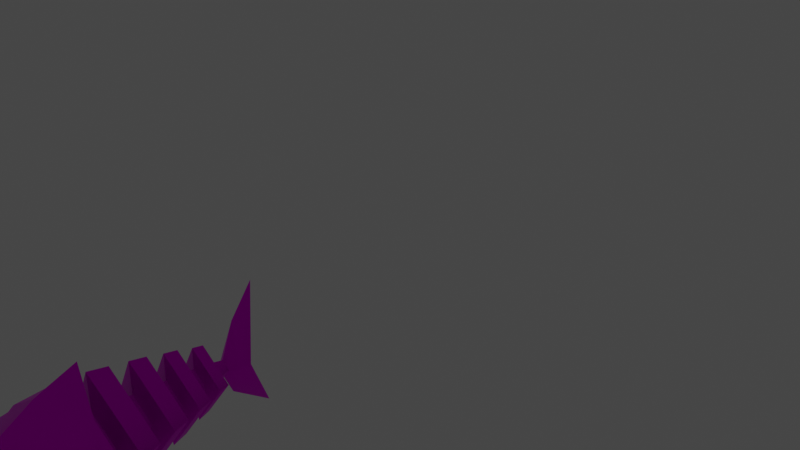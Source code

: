 # Source: TitleFishLP.blend  (saved by Blender 3.3.6; exported with 4.5.12 LTS)
import bpy
from mathutils import Matrix  # noqa: F401  (used for matrix-valued properties, if any)

bpy.ops.wm.read_factory_settings(use_empty=True)
scene = bpy.context.scene
scene.name = 'Scene'

# ---- collections
col_collection = bpy.data.collections.new('Collection'); scene.collection.children.link(col_collection)

# ---- images (referenced by path relative to the original .blend; pixels are not part of the script)
import os
ASSET_DIR = os.environ.get("B2B_ASSET_DIR", "")  # directory of the original .blend (textures are referenced by path, not embedded)
HERE = os.path.dirname(os.path.abspath(__file__))  # packed textures are extracted next to this script under _unpacked/

def load_image(name, relpath, width, height, colorspace="sRGB"):
    """Load a texture the original file referenced (path relative to the .blend, or extracted next to this script)."""
    p = next((c for c in (os.path.join(HERE, relpath), os.path.join(ASSET_DIR, relpath)) if relpath and os.path.exists(c)), "")
    if p:
        img = bpy.data.images.load(p, check_existing=True)
        img.name = name
    else:  # same state as the original file: an image datablock whose file is absent (Cycles renders it pink)
        img = bpy.data.images.new(name, width, height)
        img.source = "FILE"
        img.filepath = "//" + (relpath or name)
    img.colorspace_settings.name = colorspace
    return img
img_fish_dif = load_image('Fish_DIF', 'Fish_NRM.png', 1024, 1024, 'sRGB')

# ---- materials (node trees are filled in below, after node groups)
mat_material_002 = bpy.data.materials.new('Material.002')
mat_material_003 = bpy.data.materials.new('Material.003')
mat_material_004 = bpy.data.materials.new('Material.004')
mat_material_005 = bpy.data.materials.new('Material.005')

# ---- material node trees
mat_material_002.use_nodes = True; mat_material_002.node_tree.nodes.clear()
_N = mat_material_002.node_tree.nodes; _L = mat_material_002.node_tree.links
n0 = _N.new('ShaderNodeBsdfPrincipled'); n0.name = 'Principled BSDF'; n0.location = (-395, 168)
n0.distribution = 'GGX'
n0.subsurface_method = 'BURLEY'
n0.inputs[1].default_value = 0.5
n0.inputs[2].default_value = 0.5727
n0.inputs[3].default_value = 1.45
n0.inputs[27].default_value = (0.0, 0.0, 0.0, 1.0)
n0.inputs[28].default_value = 1.0
n1 = _N.new('ShaderNodeValToRGB'); n1.name = 'ColorRamp'; n1.location = (-744, 68)
while len(n1.color_ramp.elements) > 1: n1.color_ramp.elements.remove(n1.color_ramp.elements[-1])
n1.color_ramp.elements[0].position = 0.0; n1.color_ramp.elements[0].color = (0.0, 0.0, 0.0, 1.0)
_e = n1.color_ramp.elements.new(1.0); _e.color = (0.6062, 0.6062, 0.6062, 1.0)
n2 = _N.new('ShaderNodeValToRGB'); n2.name = 'ColorRamp.001'; n2.location = (98, 30)
while len(n2.color_ramp.elements) > 1: n2.color_ramp.elements.remove(n2.color_ramp.elements[-1])
n2.color_ramp.elements[0].position = 0.3386; n2.color_ramp.elements[0].color = (0.2082, 0.03189, 0.0, 1.0)
_e = n2.color_ramp.elements.new(1.0); _e.color = (0.5154, 0.3046, 0.09384, 1.0)
n3 = _N.new('ShaderNodeTexNoise'); n3.name = 'Noise Texture'; n3.location = (-972, 41)
n3.inputs[2].default_value = 8.0
n4 = _N.new('ShaderNodeTexNoise'); n4.name = 'Noise Texture.001'; n4.location = (-129, 2)
n4.inputs[2].default_value = 14.4
n5 = _N.new('ShaderNodeTexNoise'); n5.name = 'Noise Texture.002'; n5.location = (278, 431)
n5.inputs[2].default_value = 3.8
n6 = _N.new('ShaderNodeBsdfPrincipled'); n6.name = 'Principled BSDF.001'; n6.location = (447, 130)
n6.distribution = 'GGX'
n6.subsurface_method = 'BURLEY'
n6.inputs[2].default_value = 0.5455
n6.inputs[3].default_value = 1.45
n6.inputs[27].default_value = (0.0, 0.0, 0.0, 1.0)
n6.inputs[28].default_value = 1.0
n7 = _N.new('ShaderNodeValToRGB'); n7.name = 'ColorRamp.002'; n7.location = (526, 471)
while len(n7.color_ramp.elements) > 1: n7.color_ramp.elements.remove(n7.color_ramp.elements[-1])
n7.color_ramp.elements[0].position = 0.4932; n7.color_ramp.elements[0].color = (0.0, 0.0, 0.0, 1.0)
_e = n7.color_ramp.elements.new(0.7727); _e.color = (1.0, 1.0, 1.0, 1.0)
n8 = _N.new('ShaderNodeTexNoise'); n8.name = 'Noise Texture.003'; n8.location = (-79, -369)
n8.inputs[2].default_value = 6.6
n8.inputs[3].default_value = 5.2
n9 = _N.new('ShaderNodeBump'); n9.name = 'Bump'; n9.location = (175, -276)
n9.inputs[1].default_value = 1.0
n9.inputs[2].default_value = 1.0
n10 = _N.new('ShaderNodeOutputMaterial'); n10.name = 'Material Output'; n10.location = (997, 289)
n11 = _N.new('ShaderNodeTexImage'); n11.name = 'Image Texture'; n11.location = (-911, 514)
n11.image = img_fish_dif
n12 = _N.new('ShaderNodeMixShader'); n12.name = 'Mix Shader'; n12.location = (810, 263)
_L.new(n1.outputs[0], n0.inputs[0])
_L.new(n2.outputs[0], n6.inputs[0])
_L.new(n3.outputs[1], n1.inputs[0])
_L.new(n4.outputs[1], n2.inputs[0])
_L.new(n5.outputs[0], n7.inputs[0])
_L.new(n8.outputs[0], n9.inputs[3])
_L.new(n9.outputs[0], n6.inputs[5])
_L.new(n0.outputs[0], n12.inputs[1])
_L.new(n12.outputs[0], n10.inputs[0])
_L.new(n6.outputs[0], n12.inputs[2])
_L.new(n7.outputs[0], n12.inputs[0])
n10.is_active_output = True
mat_material_003.use_nodes = True; mat_material_003.node_tree.nodes.clear()
_N = mat_material_003.node_tree.nodes; _L = mat_material_003.node_tree.links
n0 = _N.new('ShaderNodeOutputMaterial'); n0.name = 'Material Output'; n0.location = (300, 300)
n1 = _N.new('ShaderNodeBsdfPrincipled'); n1.name = 'Principled BSDF'; n1.location = (10, 300)
n1.distribution = 'GGX'
n1.subsurface_method = 'BURLEY'
n1.inputs[0].default_value = (0.4262, 0.8, 0.0, 1.0)
n1.inputs[3].default_value = 1.45
n1.inputs[27].default_value = (0.6682, 1.0, 0.0, 1.0)
n1.inputs[28].default_value = 1.0
n2 = _N.new('ShaderNodeTexImage'); n2.name = 'Image Texture'; n2.location = (-911, 514)
n2.image = img_fish_dif
_L.new(n1.outputs[0], n0.inputs[0])
n0.is_active_output = True
mat_material_004.use_nodes = True; mat_material_004.node_tree.nodes.clear()
_N = mat_material_004.node_tree.nodes; _L = mat_material_004.node_tree.links
n0 = _N.new('ShaderNodeOutputMaterial'); n0.name = 'Material Output'; n0.location = (300, 300)
n1 = _N.new('ShaderNodeBsdfPrincipled'); n1.name = 'Principled BSDF'; n1.location = (10, 300)
n1.distribution = 'GGX'
n1.subsurface_method = 'BURLEY'
n1.inputs[0].default_value = (0.0, 0.0, 0.0, 1.0)
n1.inputs[2].default_value = 1.0
n1.inputs[3].default_value = 1.45
n1.inputs[27].default_value = (0.0, 0.0, 0.0, 1.0)
n1.inputs[28].default_value = 1.0
n2 = _N.new('ShaderNodeTexImage'); n2.name = 'Image Texture'; n2.location = (-911, 514)
n2.image = img_fish_dif
_L.new(n1.outputs[0], n0.inputs[0])
n0.is_active_output = True
mat_material_005.use_nodes = True; mat_material_005.node_tree.nodes.clear()
_N = mat_material_005.node_tree.nodes; _L = mat_material_005.node_tree.links
n0 = _N.new('ShaderNodeOutputMaterial'); n0.name = 'Material Output'; n0.location = (300, 300)
n1 = _N.new('ShaderNodeBsdfPrincipled'); n1.name = 'Principled BSDF'; n1.location = (10, 300)
n1.distribution = 'GGX'
n1.subsurface_method = 'BURLEY'
n1.inputs[1].default_value = 1.0
n1.inputs[3].default_value = 1.45
n1.inputs[27].default_value = (0.0, 0.0, 0.0, 1.0)
n1.inputs[28].default_value = 1.0
n2 = _N.new('ShaderNodeTexImage'); n2.name = 'Image Texture'; n2.location = (-396, 230)
n2.image = img_fish_dif
_L.new(n1.outputs[0], n0.inputs[0])
_L.new(n2.outputs[0], n1.inputs[0])
n0.is_active_output = True

# ---- world
world_world = bpy.data.worlds.new('World'); scene.world = world_world
world_world.use_nodes = True; world_world.node_tree.nodes.clear()
_N = world_world.node_tree.nodes; _L = world_world.node_tree.links
n0 = _N.new('ShaderNodeOutputWorld'); n0.name = 'World Output'; n0.location = (300, 300)
n1 = _N.new('ShaderNodeBackground'); n1.name = 'Background'; n1.location = (10, 300)
n1.inputs[0].default_value = (0.05088, 0.05088, 0.05088, 1.0)
_L.new(n1.outputs[0], n0.inputs[0])
n0.is_active_output = True
world_world.color = (0.05088, 0.05088, 0.05088)
world_world.use_sun_shadow = False
world_world.sun_shadow_jitter_overblur = 0.0

# ---- meshes
me_circle = bpy.data.meshes.new('Circle')
me_circle.from_pydata([(0.0, 0.0, 1.0), (-0.5753, -0.01155, 0.5643), (-0.3034, -0.6863, -0.3453), (0.0, -0.4922, 0.743), (-0.5017, -0.3562, 0.4183), (-0.4712, -0.499, 0.06583), (-0.5017, -0.3562, -0.2866), (0.0, -0.8447, -0.2552), (0.0, 0.4315, -1.0), (-0.6489, 0.3331, -0.2866), (-0.6443, 0.608, -4.371e-08), (-0.6489, 0.3331, 0.4183), (0.0, 0.5942, 1.183), (-0.3034, -0.4657, 0.5577), (-0.5753, -0.01156, -0.4326), (-0.456, -5.96e-08, 0.7071), (-0.4558, 0.4163, -0.7071), (-0.6794, 0.4759, 0.06583), (-0.4558, 0.4163, 0.7071), (-0.9026, -0.08638, 0.06583), (0.5753, -0.01155, 0.5643), (0.3034, -0.6863, -0.3453), (0.5017, -0.3562, 0.4183), (0.4712, -0.499, 0.06583), (0.5017, -0.3562, -0.2866), (0.0, 0.681, -0.9958), (-0.6416, 0.8569, -4.356e-08), (0.0, 0.681, 0.9958), (0.0, 0.9866, -0.9138), (-0.5887, 1.148, -4.059e-08), (0.0, 0.9866, 0.9138), (0.6489, 0.3331, -0.2866), (0.6443, 0.608, -4.371e-08), (0.6489, 0.3331, 0.4183), (0.3034, -0.4657, 0.5577), (0.0, 2.362, 0.5033), (-0.3243, 2.451, -2.623e-08), (0.0, 2.362, -0.5033), (0.5753, -0.01156, -0.4326), (0.0, 2.193, 0.5485), (-0.3534, 2.29, -2.787e-08), (0.0, 2.193, -0.5485), (0.0, 1.757, -0.6901), (-0.4446, 1.878, -3.314e-08), (0.0, 1.757, 0.6901), (0.456, -5.96e-08, 0.7071), (0.0, 1.968, -0.6332), (-0.408, 2.08, -3.108e-08), (0.0, 1.968, 0.6332), (0.4558, 0.4163, -0.7071), (0.0, 1.515, 0.7721), (-0.4974, 1.652, -3.545e-08), (0.0, 1.515, -0.7721), (0.0, 1.257, 0.8414), (-0.5421, 1.406, -3.796e-08), (0.0, 1.257, -0.8414), (0.0, 0.4279, -0.4372), (-0.2817, 0.5051, -1.911e-08), (0.0, 0.4279, 0.4372), (0.0, 0.6773, -0.4354), (-0.2805, 0.7542, -1.066e-08), (0.0, 0.6773, 0.4354), (0.6794, 0.4759, 0.06583), (0.0, 0.9813, -0.3995), (-0.2574, 1.052, -1.774e-08), (0.0, 0.9813, 0.3995), (0.0, 2.181, -0.2398), (-0.1545, 2.223, -7.992e-09), (0.0, 2.181, 0.2398), (0.0, 2.348, 0.2201), (-0.1418, 2.387, -1.147e-08), (0.0, 2.348, -0.2201), (-0.1784, 2.006, -2.198e-08), (-0.1944, 1.8, -2.288e-08), (0.4558, 0.4163, 0.7071), (0.0, 1.957, 0.2768), (0.0, 1.747, 0.3017), (0.0, 1.957, -0.2768), (0.0, 1.747, -0.3017), (0.0, 1.507, 0.3375), (0.0, 1.507, -0.3375), (0.0, 1.25, -0.3678), (-0.237, 1.315, -1.66e-08), (0.0, 1.25, 0.3678), (-0.2175, 1.567, -2.388e-08), (0.9026, -0.08638, 0.06583), (0.0, -0.5218, -0.7973), (-0.3034, -0.7159, -0.3996), (0.0, -0.9166, -0.2597), (0.6416, 0.8569, -4.356e-08), (0.0, 3.215, 1.072), (-0.1975, 2.954, -3.766e-08), (0.0, 3.411, -0.894), (0.0, 2.854, 0.6312), (-0.1668, 2.758, -2.787e-08), (0.0, 2.789, -0.4291), (0.0, 2.652, -0.1299), (-0.08367, 2.675, -3.901e-09), (0.0, 2.652, 0.1299), (0.0, 2.954, -3.766e-08), (0.5887, 1.148, -4.059e-08), (-0.7782, -0.05488, 0.3954), (-0.8268, 0.173, 0.2988), (-0.847, 0.2674, 0.06583), (-0.8268, 0.173, -0.1672), (-0.7295, -0.2827, 0.2988), (-0.7295, -0.2827, -0.1672), (-0.7093, -0.3771, 0.06583), (-0.7782, -0.05488, -0.2637), (0.3243, 2.451, -2.623e-08), (0.3534, 2.29, -2.787e-08), (0.4446, 1.878, -3.314e-08), (0.408, 2.08, -3.108e-08), (0.4974, 1.652, -3.545e-08), (0.5421, 1.406, -3.796e-08), (0.2817, 0.5051, -1.911e-08), (0.2805, 0.7542, -1.066e-08), (0.2574, 1.052, -1.774e-08), (0.1545, 2.223, -7.992e-09), (0.1418, 2.387, -1.147e-08), (0.1784, 2.006, -2.198e-08), (0.1944, 1.8, -2.288e-08), (0.237, 1.315, -1.66e-08), (0.2175, 1.567, -2.388e-08), (0.3034, -0.7159, -0.3996), (0.1975, 2.954, -3.766e-08), (0.1668, 2.758, -2.787e-08), (0.08367, 2.675, -3.901e-09), (0.7782, -0.05488, 0.3954), (0.8268, 0.173, 0.2988), (0.847, 0.2674, 0.06583), (0.8268, 0.173, -0.1672), (0.7295, -0.2827, 0.2988), (0.7295, -0.2827, -0.1672), (0.7093, -0.3771, 0.06583), (0.7782, -0.05488, -0.2637), (-0.684, 0.4674, -1.134), (-0.61, 0.7682, -0.39), (-0.684, 0.7276, -0.3768), (-0.9658, 0.9654, -1.409), (-0.8919, 1.136, -1.062), (-0.9658, 1.095, -1.049), (-1.097, 1.328, -1.214), (0.684, 0.4674, -1.134), (0.61, 0.7682, -0.39), (0.684, 0.7276, -0.3768), (0.9658, 0.9654, -1.409), (0.8919, 1.136, -1.062), (0.9658, 1.095, -1.049), (1.097, 1.328, -1.214)], [], [(125, 92, 99), (9, 104, 103, 17), (92, 125, 126, 95), (11, 102, 101, 1), (15, 13, 3, 0), (118, 66, 41, 110), (13, 7, 3), (2, 87, 88, 7), (82, 83, 53, 54), (5, 107, 106, 6), (65, 117, 122, 83), (0, 12, 18, 15), (34, 3, 7), (128, 132, 85), (5, 7, 13, 4), (6, 2, 7, 5), (14, 2, 6), (4, 13, 15, 1), (9, 16, 2, 14), (17, 10, 16, 9), (11, 18, 10, 17), (1, 15, 18, 11), (14, 108, 104, 9), (17, 103, 102, 11), (6, 106, 108, 14), (4, 105, 107, 5), (105, 19, 107), (103, 19, 102), (106, 19, 108), (19, 101, 102), (19, 103, 104), (107, 19, 106), (19, 104, 108), (122, 81, 55, 114), (124, 86, 8, 49), (86, 124, 88), (31, 38, 21, 49), (0, 45, 74, 12), (21, 7, 88, 124), (120, 75, 48, 112), (20, 22, 132, 128), (117, 63, 81, 122), (23, 24, 133, 134), (32, 115, 74), (38, 24, 21), (111, 44, 76, 121), (33, 20, 128, 129), (31, 62, 130, 131), (112, 48, 44, 111), (23, 22, 34, 7), (115, 56, 59, 116), (125, 90, 93, 126), (121, 123, 80, 78), (58, 115, 116, 61), (22, 20, 45, 34), (85, 129, 128), (127, 96, 95, 126), (60, 61, 27, 26), (84, 80, 52, 51), (10, 57, 16), (56, 16, 57), (26, 29, 28, 25), (8, 16, 56), (12, 74, 58), (97, 94, 95, 96), (32, 49, 115), (109, 35, 39, 110), (58, 74, 115), (134, 133, 85), (36, 40, 39, 35), (47, 72, 77, 46), (117, 65, 30, 100), (85, 135, 131), (79, 84, 51, 50), (71, 37, 36, 70), (62, 31, 49, 32), (37, 109, 110, 41), (25, 59, 60, 26), (72, 47, 48, 75), (47, 46, 42, 43), (118, 68, 75, 120), (125, 99, 90), (50, 53, 114, 113), (33, 62, 32, 74), (121, 78, 42, 111), (91, 94, 93, 90), (20, 33, 74, 45), (54, 51, 52, 55), (126, 93, 98, 127), (64, 29, 30, 65), (27, 30, 29, 26), (35, 109, 119, 69), (112, 46, 77, 120), (112, 111, 42, 46), (37, 41, 40, 36), (116, 89, 27, 61), (40, 67, 68, 39), (62, 33, 129, 130), (22, 23, 134, 132), (79, 50, 113, 123), (122, 114, 53, 83), (119, 71, 96, 127), (47, 43, 44, 48), (69, 98, 97, 70), (45, 0, 3, 34), (50, 51, 54, 53), (38, 31, 131, 135), (132, 134, 85), (76, 79, 123, 121), (58, 57, 18), (10, 18, 57), (67, 72, 75, 68), (110, 39, 68, 118), (12, 58, 18), (100, 28, 63, 117), (70, 97, 96, 71), (130, 129, 85), (123, 113, 52, 80), (69, 119, 127, 98), (91, 90, 99), (73, 43, 42, 78), (29, 64, 63, 28), (27, 89, 100, 30), (67, 66, 77, 72), (133, 135, 85), (35, 69, 70, 36), (24, 23, 7, 21), (76, 73, 84, 79), (73, 78, 80, 84), (56, 115, 49), (64, 82, 81, 63), (65, 83, 82, 64), (57, 60, 59, 56), (58, 61, 60, 57), (89, 25, 28, 100), (71, 119, 109, 37), (24, 38, 135, 133), (86, 88, 87), (87, 16, 8, 86), (16, 87, 2), (92, 95, 94, 91), (8, 56, 49), (94, 97, 98, 93), (85, 131, 130), (114, 55, 52, 113), (25, 89, 116, 59), (67, 40, 41, 66), (49, 21, 124), (82, 54, 55, 81), (91, 99, 92), (101, 19, 105), (1, 101, 105, 4), (118, 120, 77, 66), (43, 73, 76, 44), (136, 137, 138), (141, 140, 142), (137, 136, 139, 140), (138, 137, 140, 141), (136, 138, 141, 139), (139, 141, 142), (140, 139, 142), (145, 148, 147, 144), (143, 146, 148, 145), (148, 149, 147), (144, 147, 146, 143), (146, 149, 148), (143, 145, 144), (147, 149, 146)])
me_circle.polygons.foreach_set('use_smooth', [True] * 168)
me_circle.polygons.foreach_set('material_index', [3, 3, 3, 3, 3, 3, 3, 3, 3, 3, 3, 3, 3, 3, 3, 3, 3, 3, 3, 3, 3, 3, 3, 3, 3, 3, 3, 3, 3, 3, 3, 3, 3, 3, 3, 3, 3, 3, 3, 3, 3, 3, 3, 3, 3, 3, 3, 3, 3, 3, 3, 3, 3, 3, 3, 3, 3, 3, 3, 3, 3, 3, 3, 3, 3, 3, 3, 3, 3, 3, 3, 3, 3, 3, 3, 3, 3, 3, 3, 3, 3, 3, 3, 3, 3, 3, 3, 3, 3, 3, 3, 3, 3, 3, 3, 3, 3, 3, 3, 3, 3, 3, 3, 3, 3, 3, 3, 3, 3, 3, 3, 3, 3, 3, 3, 3, 3, 3, 3, 3, 3, 3, 3, 3, 3, 3, 3, 3, 3, 3, 3, 3, 3, 3, 3, 3, 3, 3, 3, 3, 3, 3, 3, 3, 3, 3, 3, 3, 3, 3, 3, 3, 3, 3, 3, 3, 3, 3, 3, 3, 3, 3, 3, 3, 3, 3, 3, 3])
_k = set([(0, 3), (0, 12), (1, 4), (1, 11), (2, 7), (2, 16), (3, 7), (4, 5), (5, 6), (6, 14), (7, 21), (7, 88), (8, 16), (8, 49), (8, 56), (8, 86), (9, 14), (9, 17), (10, 16), (10, 18), (11, 17), (12, 18), (12, 58), (12, 74), (16, 87), (20, 22), (20, 33), (21, 49), (22, 23), (23, 24), (24, 38), (25, 26), (25, 28), (25, 59), (25, 89), (26, 27), (27, 30), (27, 61), (27, 89), (28, 29), (28, 63), (28, 100), (29, 30), (30, 65), (30, 100), (31, 38), (31, 62), (32, 49), (32, 74), (33, 62), (35, 36), (35, 39), (35, 69), (35, 109), (36, 37), (37, 41), (37, 71), (37, 109), (39, 40), (39, 68), (39, 110), (40, 41), (41, 66), (41, 110), (42, 43), (42, 46), (42, 78), (42, 111), (43, 44), (44, 48), (44, 76), (44, 111), (46, 47), (46, 77), (46, 112), (47, 48), (48, 75), (48, 112), (49, 124), (50, 51), (50, 53), (50, 79), (50, 113), (51, 52), (52, 55), (52, 80), (52, 113), (53, 54), (53, 83), (53, 114), (54, 55), (55, 81), (55, 114), (56, 57), (56, 59), (56, 115), (57, 58), (58, 61), (58, 115), (59, 60), (59, 116), (60, 61), (61, 116), (63, 64), (63, 81), (63, 117), (64, 65), (65, 83), (65, 117), (66, 67), (66, 77), (66, 118), (67, 68), (68, 75), (68, 118), (69, 70), (69, 98), (69, 119), (70, 71), (71, 96), (71, 119), (72, 75), (72, 77), (73, 76), (73, 78), (75, 120), (76, 79), (76, 121), (77, 120), (78, 80), (78, 121), (79, 84), (79, 123), (80, 84), (80, 123), (81, 82), (81, 122), (82, 83), (83, 122), (86, 88), (87, 88), (88, 124), (90, 91), (90, 93), (90, 125), (91, 92), (92, 95), (92, 125), (93, 98), (95, 96), (96, 97), (96, 127), (97, 98), (98, 127), (136, 137), (136, 138), (136, 139), (137, 138), (137, 140), (138, 141), (139, 142), (140, 142), (141, 142), (143, 144), (143, 145), (143, 146), (144, 145), (144, 147), (145, 148), (146, 149), (147, 149), (148, 149)])
me_circle.attributes.new('sharp_edge', 'BOOLEAN', 'EDGE').data.foreach_set('value', [ (min(e.vertices), max(e.vertices)) in _k for e in me_circle.edges])
_uv = me_circle.uv_layers.new(name='UVMap')
_uv.uv.foreach_set('vector', [0.5621, 0.04017, 0.4335, 0.0001602, 0.5635, 0.01408, 0.1635, 0.1797, 0.1807, 0.1614, 0.2007, 0.1678, 0.2007, 0.1935, 0.4335, 0.0001602, 0.5621, 0.04017, 0.5633, 0.06687, 0.5029, 0.07121, 0.2387, 0.177, 0.2199, 0.1582, 0.2267, 0.1374, 0.2542, 0.1371, 0.277, 0.1337, 0.2547, 0.07342, 0.2964, 0.04108, 0.3504, 0.1122, 0.5661, 0.1965, 0.522, 0.2057, 0.4754, 0.1809, 0.5655, 0.172, 0.2547, 0.07342, 0.1455, 0.00736, 0.2964, 0.04108, 0.1383, 0.05763, 0.1302, 0.05608, 0.1361, 0.0001602, 0.1455, 0.00736, 0.1883, 0.5131, 0.2655, 0.5014, 0.3436, 0.5462, 0.1873, 0.5559, 0.1941, 0.08416, 0.1953, 0.1117, 0.1762, 0.1223, 0.1559, 0.1044, 0.6604, 0.5304, 0.5744, 0.5447, 0.573, 0.4869, 0.6501, 0.4986, 0.3504, 0.1122, 0.3845, 0.2033, 0.286, 0.1915, 0.277, 0.1337, 0.6393, 0.9266, 0.6811, 0.9589, 0.5302, 0.9926, 0.6114, 0.8626, 0.6011, 0.8821, 0.583, 0.8604, 0.1941, 0.08416, 0.1455, 0.00736, 0.2547, 0.07342, 0.235, 0.09834, 0.1559, 0.1044, 0.1383, 0.05763, 0.1455, 0.00736, 0.1941, 0.08416, 0.1453, 0.1448, 0.1383, 0.05763, 0.1559, 0.1044, 0.235, 0.09834, 0.2547, 0.07342, 0.277, 0.1337, 0.2542, 0.1371, 0.1635, 0.1797, 0.1102, 0.1941, 0.1383, 0.05763, 0.1453, 0.1448, 0.2007, 0.1935, 0.1951, 0.2085, 0.1102, 0.1941, 0.1635, 0.1797, 0.2387, 0.177, 0.286, 0.1915, 0.1951, 0.2085, 0.2007, 0.1935, 0.2542, 0.1371, 0.277, 0.1337, 0.286, 0.1915, 0.2387, 0.177, 0.1453, 0.1448, 0.1707, 0.143, 0.1807, 0.1614, 0.1635, 0.1797, 0.2007, 0.1935, 0.2007, 0.1678, 0.2199, 0.1582, 0.2387, 0.177, 0.1559, 0.1044, 0.1762, 0.1223, 0.1707, 0.143, 0.1453, 0.1448, 0.235, 0.09834, 0.2164, 0.1179, 0.1953, 0.1117, 0.1941, 0.08416, 0.2164, 0.1179, 0.1983, 0.1396, 0.1953, 0.1117, 0.2007, 0.1678, 0.1983, 0.1396, 0.2199, 0.1582, 0.1762, 0.1223, 0.1983, 0.1396, 0.1707, 0.143, 0.1983, 0.1396, 0.2267, 0.1374, 0.2199, 0.1582, 0.1983, 0.1396, 0.2007, 0.1678, 0.1807, 0.1614, 0.1953, 0.1117, 0.1983, 0.1396, 0.1762, 0.1223, 0.1983, 0.1396, 0.1807, 0.1614, 0.1707, 0.143, 0.573, 0.4869, 0.4965, 0.5024, 0.4163, 0.4615, 0.572, 0.4441, 0.5149, 0.9439, 0.443, 0.9347, 0.4258, 0.7939, 0.4949, 0.8059, 0.443, 0.9347, 0.5149, 0.9439, 0.5208, 0.9998, 0.5482, 0.8203, 0.53, 0.8552, 0.523, 0.9424, 0.4949, 0.8059, 0.735, 0.8878, 0.6617, 0.8663, 0.6707, 0.8085, 0.7692, 0.7967, 0.523, 0.9424, 0.5302, 0.9926, 0.5208, 0.9998, 0.5149, 0.9439, 0.567, 0.2388, 0.6201, 0.2281, 0.6762, 0.2603, 0.5677, 0.2673, 0.6389, 0.8629, 0.6196, 0.9017, 0.6011, 0.8821, 0.6114, 0.8626, 0.5744, 0.5447, 0.4878, 0.5347, 0.4965, 0.5024, 0.573, 0.4869, 0.5787, 0.9158, 0.5406, 0.8956, 0.5609, 0.8777, 0.58, 0.8883, 0.5798, 0.7915, 0.5793, 0.7297, 0.6707, 0.8085, 0.53, 0.8552, 0.5406, 0.8956, 0.523, 0.9424, 0.5683, 0.2924, 0.6899, 0.2997, 0.6291, 0.335, 0.5691, 0.3258, 0.6234, 0.823, 0.6389, 0.8629, 0.6114, 0.8626, 0.6046, 0.8418, 0.5482, 0.8203, 0.5854, 0.8065, 0.5854, 0.8322, 0.5654, 0.8386, 0.5677, 0.2673, 0.6762, 0.2603, 0.6899, 0.2997, 0.5683, 0.2924, 0.5787, 0.9158, 0.6196, 0.9017, 0.6393, 0.9266, 0.5302, 0.9926, 0.5793, 0.7297, 0.4865, 0.7396, 0.4863, 0.7048, 0.578, 0.6805, 0.5621, 0.04017, 0.707, 0.0136, 0.6497, 0.05822, 0.5633, 0.06687, 0.5691, 0.3258, 0.5703, 0.3746, 0.5009, 0.3653, 0.5095, 0.3378, 0.6719, 0.7346, 0.5793, 0.7297, 0.578, 0.6805, 0.6705, 0.6999, 0.6196, 0.9017, 0.6389, 0.8629, 0.6617, 0.8663, 0.6393, 0.9266, 0.583, 0.8604, 0.6046, 0.8418, 0.6114, 0.8626, 0.5636, 0.08262, 0.5426, 0.08971, 0.5029, 0.07121, 0.5633, 0.06687, 0.1933, 0.3195, 0.2858, 0.3001, 0.3845, 0.3531, 0.192, 0.3699, 0.1856, 0.6254, 0.1162, 0.6347, 0.04643, 0.5898, 0.1865, 0.5884, 0.1951, 0.2085, 0.1946, 0.2703, 0.1102, 0.1941, 0.1019, 0.2604, 0.1102, 0.1941, 0.1946, 0.2703, 0.192, 0.3699, 0.1909, 0.4095, 0.01707, 0.4077, 0.0001602, 0.3433, 0.04109, 0.2061, 0.1102, 0.1941, 0.1019, 0.2604, 0.7692, 0.7967, 0.6707, 0.8085, 0.6719, 0.7346, 0.1789, 0.9174, 0.1786, 0.9331, 0.1182, 0.9288, 0.1579, 0.9103, 0.5798, 0.7915, 0.4949, 0.8059, 0.5793, 0.7297, 0.5651, 0.1536, 0.6454, 0.1475, 0.6558, 0.1769, 0.5655, 0.172, 0.6719, 0.7346, 0.6707, 0.8085, 0.5793, 0.7297, 0.58, 0.8883, 0.5609, 0.8777, 0.583, 0.8604, 0.1804, 0.8464, 0.1808, 0.828, 0.2711, 0.8231, 0.2607, 0.8525, 0.183, 0.7327, 0.1823, 0.7612, 0.1288, 0.7694, 0.07421, 0.7345, 0.5744, 0.5447, 0.6604, 0.5304, 0.7491, 0.5835, 0.5756, 0.5905, 0.583, 0.8604, 0.5554, 0.857, 0.5654, 0.8386, 0.2544, 0.6381, 0.1856, 0.6254, 0.1865, 0.5884, 0.3262, 0.5966, 0.141, 0.8747, 0.09982, 0.8489, 0.1804, 0.8464, 0.18, 0.867, 0.5854, 0.8065, 0.5482, 0.8203, 0.4949, 0.8059, 0.5798, 0.7915, 0.4845, 0.1511, 0.5651, 0.1536, 0.5655, 0.172, 0.4754, 0.1809, 0.0001602, 0.3433, 0.1017, 0.2952, 0.1933, 0.3195, 0.192, 0.3699, 0.1823, 0.7612, 0.183, 0.7327, 0.2916, 0.7397, 0.2354, 0.7719, 0.183, 0.7327, 0.07421, 0.7345, 0.06243, 0.6946, 0.1836, 0.7076, 0.5661, 0.1965, 0.6105, 0.2037, 0.6201, 0.2281, 0.567, 0.2388, 0.5621, 0.04017, 0.5635, 0.01408, 0.707, 0.0136, 0.7109, 0.4034, 0.7282, 0.4538, 0.572, 0.4441, 0.5712, 0.4116, 0.6234, 0.823, 0.5854, 0.8065, 0.5798, 0.7915, 0.6707, 0.8085, 0.5691, 0.3258, 0.5095, 0.3378, 0.4471, 0.3054, 0.5683, 0.2924, 0.1774, 0.9598, 0.1786, 0.9331, 0.265, 0.9418, 0.3223, 0.9864, 0.6389, 0.8629, 0.6234, 0.823, 0.6707, 0.8085, 0.6617, 0.8663, 0.1873, 0.5559, 0.1865, 0.5884, 0.04643, 0.5898, 0.03158, 0.5385, 0.5633, 0.06687, 0.6497, 0.05822, 0.5848, 0.08886, 0.5636, 0.08262, 0.1898, 0.4553, 0.1909, 0.4095, 0.3644, 0.4165, 0.2757, 0.4696, 0.3845, 0.3531, 0.3644, 0.4165, 0.1909, 0.4095, 0.192, 0.3699, 0.6454, 0.1475, 0.5651, 0.1536, 0.5647, 0.133, 0.6032, 0.1236, 0.5677, 0.2673, 0.4589, 0.2655, 0.5135, 0.2306, 0.567, 0.2388, 0.5677, 0.2673, 0.5683, 0.2924, 0.4471, 0.3054, 0.4589, 0.2655, 0.09982, 0.8489, 0.09075, 0.8191, 0.1808, 0.828, 0.1804, 0.8464, 0.578, 0.6805, 0.5767, 0.6301, 0.7692, 0.6469, 0.6705, 0.6999, 0.1808, 0.828, 0.1814, 0.8035, 0.2258, 0.7963, 0.2711, 0.8231, 0.5854, 0.8065, 0.6234, 0.823, 0.6046, 0.8418, 0.5854, 0.8322, 0.6196, 0.9017, 0.5787, 0.9158, 0.58, 0.8883, 0.6011, 0.8821, 0.6391, 0.3619, 0.7109, 0.4034, 0.5712, 0.4116, 0.5703, 0.3746, 0.573, 0.4869, 0.572, 0.4441, 0.7282, 0.4538, 0.6501, 0.4986, 0.5647, 0.133, 0.5257, 0.1253, 0.5426, 0.08971, 0.5636, 0.08262, 0.183, 0.7327, 0.1836, 0.7076, 0.3052, 0.7003, 0.2916, 0.7397, 0.2185, 0.8764, 0.2001, 0.9111, 0.1789, 0.9174, 0.18, 0.867, 0.6617, 0.8663, 0.735, 0.8878, 0.6811, 0.9589, 0.6393, 0.9266, 0.3262, 0.5966, 0.1865, 0.5884, 0.1873, 0.5559, 0.3436, 0.5462, 0.53, 0.8552, 0.5482, 0.8203, 0.5654, 0.8386, 0.5554, 0.857, 0.6011, 0.8821, 0.58, 0.8883, 0.583, 0.8604, 0.6291, 0.335, 0.6391, 0.3619, 0.5703, 0.3746, 0.5691, 0.3258, 0.2872, 0.2654, 0.1946, 0.2703, 0.286, 0.1915, 0.1951, 0.2085, 0.286, 0.1915, 0.1946, 0.2703, 0.1814, 0.8035, 0.1823, 0.7612, 0.2354, 0.7719, 0.2258, 0.7963, 0.5655, 0.172, 0.6558, 0.1769, 0.6105, 0.2037, 0.5661, 0.1965, 0.3845, 0.2033, 0.2872, 0.2654, 0.286, 0.1915, 0.5756, 0.5905, 0.4018, 0.5923, 0.4878, 0.5347, 0.5744, 0.5447, 0.18, 0.867, 0.1789, 0.9174, 0.1579, 0.9103, 0.141, 0.8747, 0.5854, 0.8322, 0.6046, 0.8418, 0.583, 0.8604, 0.5703, 0.3746, 0.5712, 0.4116, 0.4311, 0.4102, 0.5009, 0.3653, 0.6032, 0.1236, 0.5647, 0.133, 0.5636, 0.08262, 0.5848, 0.08886, 0.1774, 0.9598, 0.3223, 0.9864, 0.1788, 0.9859, 0.1844, 0.6742, 0.1836, 0.7076, 0.06243, 0.6946, 0.1249, 0.6622, 0.1909, 0.4095, 0.1898, 0.4553, 0.1031, 0.4653, 0.01707, 0.4077, 0.7692, 0.6469, 0.5767, 0.6301, 0.5756, 0.5905, 0.7491, 0.5835, 0.1814, 0.8035, 0.1373, 0.7943, 0.1288, 0.7694, 0.1823, 0.7612, 0.5609, 0.8777, 0.5554, 0.857, 0.583, 0.8604, 0.2607, 0.8525, 0.2185, 0.8764, 0.18, 0.867, 0.1804, 0.8464, 0.5406, 0.8956, 0.5787, 0.9158, 0.5302, 0.9926, 0.523, 0.9424, 0.2444, 0.665, 0.1844, 0.6742, 0.1856, 0.6254, 0.2544, 0.6381, 0.1844, 0.6742, 0.1249, 0.6622, 0.1162, 0.6347, 0.1856, 0.6254, 0.4865, 0.7396, 0.5793, 0.7297, 0.4949, 0.8059, 0.1898, 0.4553, 0.1883, 0.5131, 0.1118, 0.4976, 0.1031, 0.4653, 0.2757, 0.4696, 0.2655, 0.5014, 0.1883, 0.5131, 0.1898, 0.4553, 0.1946, 0.2703, 0.1933, 0.3195, 0.1017, 0.2952, 0.1019, 0.2604, 0.2872, 0.2654, 0.2858, 0.3001, 0.1933, 0.3195, 0.1946, 0.2703, 0.5767, 0.6301, 0.3848, 0.6567, 0.4018, 0.5923, 0.5756, 0.5905, 0.5257, 0.1253, 0.5647, 0.133, 0.5651, 0.1536, 0.4845, 0.1511, 0.5406, 0.8956, 0.53, 0.8552, 0.5554, 0.857, 0.5609, 0.8777, 0.05829, 0.06534, 0.1361, 0.0001602, 0.1302, 0.05608, 0.1302, 0.05608, 0.1102, 0.1941, 0.04109, 0.2061, 0.05829, 0.06534, 0.1102, 0.1941, 0.1302, 0.05608, 0.1383, 0.05763, 0.04884, 0.9998, 0.1182, 0.9288, 0.1786, 0.9331, 0.1774, 0.9598, 0.4258, 0.7939, 0.4865, 0.7396, 0.4949, 0.8059, 0.1786, 0.9331, 0.1789, 0.9174, 0.2001, 0.9111, 0.265, 0.9418, 0.583, 0.8604, 0.5654, 0.8386, 0.5854, 0.8322, 0.572, 0.4441, 0.4163, 0.4615, 0.4311, 0.4102, 0.5712, 0.4116, 0.3848, 0.6567, 0.5767, 0.6301, 0.578, 0.6805, 0.4863, 0.7048, 0.1814, 0.8035, 0.1808, 0.828, 0.09075, 0.8191, 0.1373, 0.7943, 0.4949, 0.8059, 0.523, 0.9424, 0.5149, 0.9439, 0.1883, 0.5131, 0.1873, 0.5559, 0.03158, 0.5385, 0.1118, 0.4976, 0.1774, 0.9598, 0.1788, 0.9859, 0.04884, 0.9998, 0.2267, 0.1374, 0.1983, 0.1396, 0.2164, 0.1179, 0.2542, 0.1371, 0.2267, 0.1374, 0.2164, 0.1179, 0.235, 0.09834, 0.5661, 0.1965, 0.567, 0.2388, 0.5135, 0.2306, 0.522, 0.2057, 0.1836, 0.7076, 0.1844, 0.6742, 0.2444, 0.665, 0.3052, 0.7003, 0.8776, 0.4173, 0.7815, 0.4379, 0.7695, 0.4291, 0.7937, 0.5326, 0.8092, 0.5282, 0.8164, 0.5874, 0.7815, 0.4379, 0.8776, 0.4173, 0.8815, 0.5371, 0.8092, 0.5282, 0.7695, 0.4291, 0.7815, 0.4379, 0.8092, 0.5282, 0.7937, 0.5326, 0.8776, 0.4173, 0.7695, 0.4291, 0.8299, 0.3361, 0.8815, 0.3312, 0.8815, 0.3312, 0.8299, 0.3361, 0.8362, 0.294, 0.8092, 0.5282, 0.8815, 0.5371, 0.8164, 0.5874, 0.7695, 0.1585, 0.7937, 0.05503, 0.8092, 0.05936, 0.7815, 0.1497, 0.8776, 0.1703, 0.8815, 0.2564, 0.8299, 0.2515, 0.7695, 0.1585, 0.7937, 0.05503, 0.8164, 0.0001602, 0.8092, 0.05936, 0.7815, 0.1497, 0.8092, 0.05936, 0.8815, 0.05045, 0.8776, 0.1703, 0.8815, 0.2564, 0.8362, 0.2936, 0.8299, 0.2515, 0.8776, 0.1703, 0.7695, 0.1585, 0.7815, 0.1497, 0.8092, 0.05936, 0.8164, 0.0001602, 0.8815, 0.05045])
me_circle.materials.append(mat_material_002)
me_circle.materials.append(mat_material_003)
me_circle.materials.append(mat_material_004)
me_circle.materials.append(mat_material_005)
me_circle.use_remesh_fix_poles = True
me_circle.use_remesh_preserve_attributes = False
me_circle.use_mirror_x = True
me_circle.use_paint_bone_selection = False
me_circle.use_paint_mask_vertex = True
me_circle.update()
arm_armature = bpy.data.armatures.new('Armature')  # bones are not reproduced

# ---- objects
ob_circle = bpy.data.objects.new('Circle', me_circle)
ob_armature = bpy.data.objects.new('Armature', arm_armature)

# ---- transforms, parenting, visibility, modifiers, constraints
ob_circle.parent = ob_armature
ob_circle.location = (0.0, 0.0, 0.0)
ob_circle.scale = (0.3335, 0.3335, 0.3335)
ob_circle.lineart.crease_threshold = 0.0
ob_circle.use_mesh_mirror_x = True
_vg = ob_circle.vertex_groups.new(name='Head')
for _i, _w in zip([0, 1, 2, 3, 4, 5, 6, 7, 8, 9, 10, 11, 12, 13, 14, 15, 16, 17, 18, 19, 20, 21, 22, 23, 24, 25, 26, 27, 28, 29, 30, 31, 32, 33, 34, 35, 37, 38, 39, 40, 41, 42, 43, 44, 45, 46, 47, 48, 49, 50, 51, 52, 53, 54, 55, 56, 57, 58, 60, 61, 62, 63, 64, 65, 66, 67, 68, 69, 70, 72, 73, 74, 75, 76, 77, 78, 79, 80, 81, 82, 83, 84, 85, 86, 87, 88, 89, 100, 101, 102, 103, 104, 105, 106, 107, 108, 110, 111, 112, 113, 114, 115, 116, 117, 118, 119, 120, 121, 122, 123, 124, 128, 129, 130, 131, 132, 133, 134, 135], [0.9966, 1.0, 0.9806, 0.9997, 1.0, 0.9958, 1.0, 1.0, 0.9884, 0.9999, 1.0, 0.9983, 0.9876, 0.9986, 1.0, 1.0, 0.9934, 0.9994, 0.9996, 0.9999, 1.0, 0.9806, 1.0, 0.9958, 1.0, 0.0, 0.0003924, 0.0002208, 0.001681, 4.969e-06, 0.001947, 0.9999, 1.0, 0.9983, 0.9986, 0.0, 0.0, 1.0, 0.0, 0.0, 0.0, 0.0, 1.072e-07, 0.001862, 1.0, 0.0, 0.0, 0.0008058, 0.9934, 0.0002163, 0.01008, 2.531e-05, 0.0008862, 3.586e-07, 0.000109, 0.9982, 0.9999, 0.983, 4.035e-05, 1.511e-06, 0.9994, 1.674e-05, 0.0003747, 0.01551, 0.0, 0.0, 0.0, 0.0, 0.0, 0.0, 4.243e-05, 0.9996, 0.01218, 0.0, 0.0, 0.0003651, 0.000163, 1.627e-08, 4.294e-07, 3.629e-05, 2.029e-08, 0.0002756, 0.9999, 1.0, 1.0, 0.9978, 0.0003924, 4.969e-06, 0.997, 0.9982, 0.9811, 0.9921, 0.9978, 0.9907, 0.9751, 0.9837, 0.0, 1.072e-07, 0.0, 0.01008, 3.586e-07, 0.9999, 4.035e-05, 0.0003747, 0.0, 0.0, 0.0, 4.243e-05, 3.629e-05, 0.0002756, 1.0, 0.997, 0.9982, 0.9811, 0.9921, 0.9978, 0.9907, 0.9751, 0.9837]): _vg.add([_i], _w, 'REPLACE')
_vg = ob_circle.vertex_groups.new(name='Spine.01')
for _i, _w in zip([0, 1, 2, 3, 4, 5, 6, 7, 8, 9, 10, 11, 12, 13, 14, 15, 16, 17, 18, 19, 20, 21, 22, 23, 24, 25, 26, 27, 28, 29, 30, 31, 32, 33, 34, 35, 36, 37, 38, 39, 40, 41, 42, 43, 44, 45, 46, 47, 48, 49, 50, 51, 52, 53, 54, 55, 56, 57, 58, 59, 60, 61, 62, 63, 64, 65, 66, 67, 68, 69, 70, 71, 72, 73, 74, 75, 76, 77, 78, 79, 80, 81, 82, 83, 84, 85, 86, 87, 88, 89, 93, 94, 96, 97, 98, 100, 101, 102, 103, 104, 105, 106, 107, 108, 109, 110, 111, 112, 113, 114, 115, 116, 117, 118, 119, 120, 121, 122, 123, 124, 126, 127, 128, 129, 130, 131, 132, 133, 134, 135], [9.824e-05, 7.294e-06, 1.709e-05, 0.008961, 0.0002285, 0.0009329, 2.926e-08, 0.0002628, 0.01022, 0.0002622, 0.0002379, 0.0002802, 0.005249, 6.865e-05, 0.005963, 3.996e-05, 0.0, 0.0001237, 0.0008036, 0.00437, 7.294e-06, 1.709e-05, 0.0002285, 0.0009329, 2.926e-08, 0.9955, 0.9992, 0.9969, 0.9998, 0.9999, 0.9926, 0.0002622, 0.0002379, 0.0002802, 6.865e-05, 9.135e-06, 0.004785, 2.693e-05, 0.005963, 0.0003715, 0.005993, 7.581e-06, 2.063e-08, 0.00273, 0.006303, 3.996e-05, 2.587e-05, 0.0004053, 1.461e-05, 0.0, 0.001791, 2.58e-05, 0.00666, 0.0001876, 1.73e-05, 0.0001458, 0.001558, 0.008882, 7.125e-05, 1.0, 0.9987, 0.9977, 0.0001237, 0.9842, 0.9974, 1.0, 4.911e-10, 1.107e-07, 0.0009806, 0.0003437, 5.097e-05, 1.312e-07, 4.823e-08, 1.083e-05, 0.0008036, 1.33e-05, 0.0, 8.679e-05, 0.0003074, 2.297e-05, 0.003874, 0.01381, 0.0009807, 7.664e-06, 0.003382, 0.00437, 0.003083, 0.0002858, 0.004048, 0.9992, 0.0, 0.0, 0.0, 0.0, 0.0, 0.9999, 0.0005325, 0.0001619, 0.0004082, 0.000627, 0.001052, 0.001518, 0.0001199, 0.004364, 0.004785, 0.005993, 0.00273, 0.0004053, 2.58e-05, 1.73e-05, 0.008882, 0.9987, 0.9974, 1.107e-07, 5.097e-05, 4.823e-08, 1.083e-05, 0.0009807, 0.003382, 0.0002858, 0.0, 0.0, 0.0005325, 0.0001619, 0.0004082, 0.000627, 0.001052, 0.001518, 0.0001199, 0.004364]): _vg.add([_i], _w, 'REPLACE')
_vg = ob_circle.vertex_groups.new(name='Spine.02')
for _i, _w in zip([0, 1, 2, 3, 4, 5, 6, 7, 8, 9, 10, 11, 12, 13, 14, 15, 16, 17, 18, 19, 20, 21, 22, 23, 24, 25, 26, 27, 28, 29, 30, 31, 32, 33, 34, 35, 36, 37, 38, 39, 40, 41, 42, 43, 44, 45, 46, 47, 48, 49, 50, 51, 52, 53, 54, 55, 56, 57, 58, 59, 60, 61, 62, 63, 64, 65, 66, 67, 68, 69, 70, 71, 72, 73, 74, 75, 76, 77, 78, 79, 80, 81, 82, 83, 84, 85, 86, 87, 88, 89, 90, 91, 92, 93, 94, 95, 96, 97, 98, 99, 100, 101, 102, 103, 105, 109, 110, 111, 112, 113, 114, 115, 116, 117, 118, 119, 120, 121, 122, 123, 124, 125, 126, 127, 128, 129, 130, 132], [2.457e-06, 4.088e-16, 0.0, 2.402e-10, 7.487e-13, 0.0, 0.0, 0.0, 0.0, 0.0, 5.747e-05, 9.293e-11, 0.00116, 7.922e-11, 0.0, 1.747e-10, 0.0, 4.958e-12, 2.715e-10, 0.0, 4.088e-16, 0.0, 7.487e-13, 0.0, 0.0, 2.918e-05, 0.002857, 0.0008624, 0.01769, 0.002507, 5.948e-07, 0.0, 5.747e-05, 9.293e-11, 7.922e-11, 0.002462, 7.692e-05, 0.001486, 0.0, 7.588e-08, 7.621e-05, 0.0002598, 0.01435, 0.003969, 0.005611, 1.747e-10, 0.0005182, 2.657e-09, 0.00248, 0.0, 0.9993, 0.9752, 0.9993, 0.9985, 0.9999, 0.9995, 0.0, 0.001954, 4.968e-07, 0.001184, 0.002048, 2.2e-08, 4.958e-12, 0.0003636, 0.06335, 0.003375, 0.009695, 7.847e-09, 5.623e-07, 1.493e-10, 5.109e-05, 0.0004839, 8.48e-05, 9.856e-05, 2.715e-10, 0.0001469, 3.826e-05, 1.581e-07, 0.0003142, 0.9935, 1.0, 0.9949, 1.0, 1.0, 0.895, 0.0, 0.0, 0.0, 0.0, 0.002857, 0.0003191, 0.0002591, 0.007159, 3.634e-06, 0.000266, 5.212e-05, 5.352e-08, 0.0001611, 9.112e-08, 0.0002591, 0.002507, 2.176e-14, 2.826e-12, 8.134e-12, 1.649e-09, 7.692e-05, 7.621e-05, 0.003969, 2.657e-09, 0.9752, 0.9999, 0.001954, 0.002048, 0.06335, 7.847e-09, 5.109e-05, 8.48e-05, 9.856e-05, 1.0, 0.895, 0.0, 0.0002591, 0.000266, 0.0001611, 2.176e-14, 2.826e-12, 8.134e-12, 1.649e-09]): _vg.add([_i], _w, 'REPLACE')
_vg = ob_circle.vertex_groups.new(name='Spine.03')
for _i, _w in zip([0, 1, 2, 3, 4, 5, 7, 8, 9, 10, 11, 12, 13, 14, 15, 16, 17, 18, 20, 21, 22, 23, 25, 26, 27, 28, 29, 30, 31, 32, 33, 34, 35, 36, 37, 38, 39, 40, 41, 42, 43, 44, 45, 46, 47, 48, 49, 50, 51, 52, 53, 54, 55, 56, 57, 58, 59, 60, 61, 62, 63, 64, 65, 66, 67, 68, 69, 70, 71, 72, 73, 74, 75, 76, 77, 78, 79, 80, 81, 82, 83, 84, 86, 87, 88, 89, 90, 91, 92, 93, 94, 95, 96, 97, 98, 99, 100, 109, 110, 111, 112, 113, 114, 115, 116, 117, 118, 119, 120, 121, 122, 123, 124, 125, 126, 127], [0.0, 0.0, 0.0, 0.0, 0.0, 0.0, 0.0, 0.0, 0.0, 0.0, 0.0, 0.0, 0.0, 0.0, 0.0, 0.0, 0.0, 0.0, 0.0, 0.0, 0.0, 0.0, 0.0, 0.0, 0.0001154, 0.0, 6.912e-05, 7.465e-05, 0.0, 0.0, 0.0, 0.0, 0.01459, 0.0007074, 0.001079, 0.0, 0.002767, 0.003784, 0.002641, 0.9997, 0.9971, 0.9487, 0.0, 1.0, 0.9979, 0.9954, 0.0, 0.003952, 0.001579, 0.003119, 1.327e-05, 7.711e-05, 0.0003303, 0.0, 0.0, 0.0, 0.0, 0.0, 0.0, 0.0, 2.013e-05, 8.163e-05, 3.396e-08, 0.0001243, 6.347e-06, 7.748e-05, 0.003965, 6.811e-06, 0.0001398, 0.9149, 0.9992, 0.0, 0.9973, 0.9355, 1.0, 0.9997, 0.01311, 0.0007915, 0.0, 0.00263, 9.735e-05, 0.008076, 0.0, 0.0, 0.0, 0.0, 0.002493, 0.0001841, 0.001132, 2.477e-05, 4.885e-08, 1.427e-07, 3.559e-06, 1.251e-05, 1.31e-06, 9.408e-05, 6.912e-05, 0.0007074, 0.003784, 0.9971, 0.9979, 0.001579, 7.711e-05, 0.0, 0.0, 8.163e-05, 6.347e-06, 6.811e-06, 0.9149, 0.9992, 0.00263, 0.008076, 0.0, 0.0001841, 4.885e-08, 1.251e-05]): _vg.add([_i], _w, 'REPLACE')
_vg = ob_circle.vertex_groups.new(name='Tail')
for _i, _w in zip([1, 2, 3, 4, 5, 6, 9, 10, 11, 13, 14, 15, 16, 17, 18, 19, 20, 21, 22, 23, 24, 26, 27, 29, 30, 31, 32, 33, 34, 35, 36, 37, 38, 39, 40, 41, 42, 43, 44, 45, 46, 47, 48, 49, 50, 51, 52, 53, 54, 57, 60, 61, 62, 64, 65, 66, 67, 68, 69, 70, 71, 72, 73, 74, 75, 76, 77, 78, 79, 80, 81, 82, 83, 84, 85, 86, 87, 89, 90, 91, 92, 93, 94, 95, 96, 97, 98, 99, 100, 109, 110, 111, 112, 113, 114, 115, 116, 117, 118, 119, 120, 121, 122, 123, 124, 125, 126, 127], [0.0, 0.0, 0.0, 0.0, 0.0, 0.0, 0.0, 0.0, 0.0, 0.0, 0.0, 0.0, 0.0, 0.0, 0.0, 0.0, 0.0, 0.0, 0.0, 0.0, 0.0, 0.0, 0.0, 0.0, 0.0, 0.0, 0.0, 0.0, 0.0, 0.9994, 1.0, 0.9927, 0.0, 0.9964, 0.9968, 0.9743, 0.03649, 0.008269, 0.00921, 0.0, 9.17e-05, 0.002226, 0.0003244, 0.0, 0.0008601, 0.0, 0.01982, 0.003196, 1.359e-06, 0.0, 0.0, 0.0, 0.0, 0.0, 0.0, 0.9994, 0.9997, 0.9925, 0.9998, 1.0, 1.0, 0.001086, 3.209e-06, 0.0, 0.001479, 4.905e-05, 0.004742, 0.001123, 4.808e-07, 7.504e-06, 0.0, 0.0, 0.0, 2.728e-08, 0.0, 0.0, 0.0, 0.0, 1.0, 1.0, 1.0, 0.9997, 0.9997, 1.0, 0.9999, 0.972, 0.9993, 1.0, 0.0, 1.0, 0.9968, 0.008269, 0.002226, 0.0, 1.359e-06, 0.0, 0.0, 0.0, 0.9997, 1.0, 0.001086, 3.209e-06, 0.0, 2.728e-08, 0.0, 1.0, 0.9997, 0.972]): _vg.add([_i], _w, 'REPLACE')
_vg = ob_circle.vertex_groups.new(name='Fin.R')
for _i, _w in zip([0, 1, 2, 3, 4, 5, 6, 7, 8, 9, 10, 11, 12, 13, 14, 15, 16, 17, 18, 19, 20, 21, 22, 23, 24, 25, 26, 27, 28, 29, 30, 31, 32, 33, 34, 35, 36, 37, 38, 39, 40, 41, 42, 43, 44, 45, 46, 47, 48, 49, 50, 51, 52, 53, 54, 55, 56, 57, 58, 59, 60, 61, 62, 63, 64, 65, 66, 67, 68, 69, 70, 71, 72, 73, 74, 75, 76, 77, 78, 79, 80, 81, 82, 83, 84, 85, 86, 87, 88, 89, 90, 91, 92, 93, 94, 95, 96, 97, 98, 100, 101, 102, 103, 104, 105, 106, 107, 108, 109, 110, 111, 112, 113, 114, 115, 116, 117, 118, 119, 120, 121, 122, 123, 124, 125, 126, 127, 128, 129, 130, 131, 132, 133, 134, 135, 136, 137, 138, 139, 140, 141, 142], [1.613e-10, 2.365e-08, 1.002e-07, 2.774e-08, 3.451e-05, 0.0002406, 3.127e-08, 0.0004454, 3.821e-10, 1.757e-06, 8.838e-08, 3.434e-07, 6.293e-09, 5.209e-07, 7.575e-07, 3.333e-10, 1.626e-10, 1.671e-05, 6.49e-10, 6.764e-07, 2.365e-08, 1.002e-07, 3.451e-05, 0.0002406, 3.127e-08, 2.172e-09, 4.965e-07, 5.828e-10, 1.886e-10, 1.34e-06, 8.273e-08, 1.757e-06, 8.838e-08, 3.434e-07, 5.209e-07, 0.0, 0.0, 4.478e-06, 7.575e-07, 0.0, 0.0, 1.361e-06, 4.388e-05, 0.0, 9.299e-06, 3.333e-10, 1.903e-05, 7.469e-10, 2.662e-07, 1.626e-10, 6.518e-06, 1.899e-06, 4.269e-08, 1.501e-08, 3.636e-09, 3.665e-08, 2.42e-09, 2.333e-07, 5.154e-12, 1.662e-08, 6.817e-07, 2.537e-10, 1.671e-05, 6.139e-07, 1.257e-06, 1.417e-08, 9.689e-10, 6.537e-12, 0.0, 0.0, 0.0, 0.0, 7.882e-09, 1.61e-07, 6.49e-10, 0.0, 1.189e-06, 5.509e-08, 6.253e-07, 1.426e-05, 2.111e-05, 1.726e-06, 0.0, 2.105e-06, 2.367e-06, 6.764e-07, 4.982e-09, 2.225e-08, 0.0003549, 4.965e-07, 0.0, 0.0, 0.0, 0.0, 0.0, 0.0, 0.0, 0.0, 0.0, 1.34e-06, 7.78e-08, 2.736e-06, 8.316e-06, 5.495e-05, 4.449e-07, 2.191e-07, 2.34e-06, 5.66e-07, 0.0, 0.0, 0.0, 7.469e-10, 1.899e-06, 3.636e-09, 2.333e-07, 6.817e-07, 1.257e-06, 6.537e-12, 0.0, 7.882e-09, 1.61e-07, 0.0, 2.367e-06, 2.225e-08, 0.0, 0.0, 0.0, 7.78e-08, 2.736e-06, 8.316e-06, 5.495e-05, 4.449e-07, 2.191e-07, 2.34e-06, 5.66e-07, 1.0, 1.0, 1.0, 1.0, 1.0, 1.0, 1.0]): _vg.add([_i], _w, 'REPLACE')
_vg = ob_circle.vertex_groups.new(name='Fin.L')
for _i, _w in zip([0, 1, 2, 3, 4, 5, 6, 7, 8, 9, 10, 11, 12, 13, 14, 15, 16, 17, 18, 19, 20, 21, 22, 23, 24, 25, 26, 27, 28, 29, 30, 31, 32, 33, 34, 35, 36, 37, 38, 39, 40, 41, 42, 43, 44, 45, 46, 47, 48, 49, 50, 51, 52, 53, 54, 55, 56, 57, 58, 59, 60, 61, 62, 63, 64, 65, 66, 67, 68, 69, 70, 71, 72, 73, 74, 75, 76, 77, 78, 79, 80, 81, 82, 83, 84, 85, 86, 87, 88, 89, 90, 91, 92, 93, 94, 95, 96, 97, 98, 100, 101, 102, 103, 104, 105, 106, 107, 108, 109, 110, 111, 112, 113, 114, 115, 116, 117, 118, 119, 120, 121, 122, 123, 124, 125, 126, 127, 128, 129, 130, 131, 132, 133, 134, 135, 143, 144, 145, 146, 147, 148, 149], [1.605e-12, 0.0001049, 2.228e-06, 1.491e-08, 0.001107, 0.000576, 0.02112, 1.143e-05, 1.401e-12, 7.284e-05, 0.007513, 3.603e-05, 2.031e-07, 0.0009811, 7.153e-07, 2.381e-06, 4.467e-05, 0.001466, 2.178e-05, 0.0006303, 0.0001049, 2.228e-06, 0.001107, 0.000576, 0.02112, 1.705e-09, 0.0003015, 3.33e-07, 8.59e-07, 0.005733, 7.917e-05, 7.284e-05, 0.007513, 3.603e-05, 0.0009811, 0.0, 0.0, 6.918e-05, 7.153e-07, 0.0, 0.0, 1.414e-06, 2.908e-10, 0.007296, 8.05e-05, 2.381e-06, 5.792e-06, 0.00191, 5.474e-05, 4.467e-05, 2.557e-09, 0.03566, 3.98e-07, 3.179e-09, 0.01748, 9.999e-06, 7.718e-07, 0.01618, 5.052e-09, 0.0004378, 0.01462, 1.6e-06, 0.001466, 2.315e-07, 0.006291, 2.347e-05, 9.632e-07, 0.0, 0.0, 0.0, 0.0, 0.0, 0.0, 0.001214, 2.178e-05, 0.0, 5.723e-08, 2.157e-06, 4.657e-10, 6.214e-06, 4.586e-07, 1.328e-06, 0.002972, 3.151e-05, 0.01105, 0.0006303, 1.509e-14, 4.854e-07, 4.189e-05, 0.0003015, 0.0, 0.0, 0.0, 0.0, 0.0, 0.0, 0.0, 0.0, 0.0, 0.005733, 0.0001732, 0.0004421, 2.587e-06, 1.678e-05, 0.001085, 0.009111, 0.002718, 0.0005557, 0.0, 0.0, 0.007296, 0.00191, 0.03566, 0.01748, 0.01618, 0.01462, 0.006291, 0.0, 0.0, 0.0, 0.001214, 0.002972, 0.01105, 4.854e-07, 0.0, 0.0, 0.0, 0.0001732, 0.0004421, 2.587e-06, 1.678e-05, 0.001085, 0.009111, 0.002718, 0.0005557, 1.0, 1.0, 1.0, 1.0, 1.0, 1.0, 1.0]): _vg.add([_i], _w, 'REPLACE')
_m = ob_circle.modifiers.new('EdgeSplit', 'EDGE_SPLIT')
_m.use_edge_angle = False
_m = ob_circle.modifiers.new('Armature', 'ARMATURE')
_m.object = ob_armature
ob_armature.location = (0.0, 0.0, 0.0)
ob_armature.show_in_front = True
ob_armature.lineart.crease_threshold = 0.0

# ---- collection membership
col_collection.objects.link(ob_circle)
col_collection.objects.link(ob_armature)

# ---- scene / render settings (as saved in the file)
scene.frame_start = 0; scene.frame_end = 800; scene.frame_set(129)
scene.render.engine = 'CYCLES'
scene.cycles.use_denoising = False
scene.cycles.samples = 128
scene.cycles.sampling_pattern = 'TABULATED_SOBOL'
scene.cycles.use_adaptive_sampling = False
scene.cycles.use_light_tree = False
scene.cycles.bake_type = 'NORMAL'
scene.view_settings.view_transform = 'Filmic'
bpy.context.view_layer.update()

# ---- added for rendering (the .blend has no active camera): camera
cam_auto = bpy.data.cameras.new('AutoCamera')
cam_auto.lens = 50.0
cam_auto.sensor_width = 36.0
cam_auto.clip_end = 1000.0
ob_auto_camera = bpy.data.objects.new('AutoCamera', cam_auto)
scene.collection.objects.link(ob_auto_camera)
ob_auto_camera.location = (3.1204, -1.67464, 2.72237)
ob_auto_camera.rotation_euler = (1.09748, -7.21219e-08, 0.694738)
scene.camera = ob_auto_camera
bpy.context.view_layer.update()
